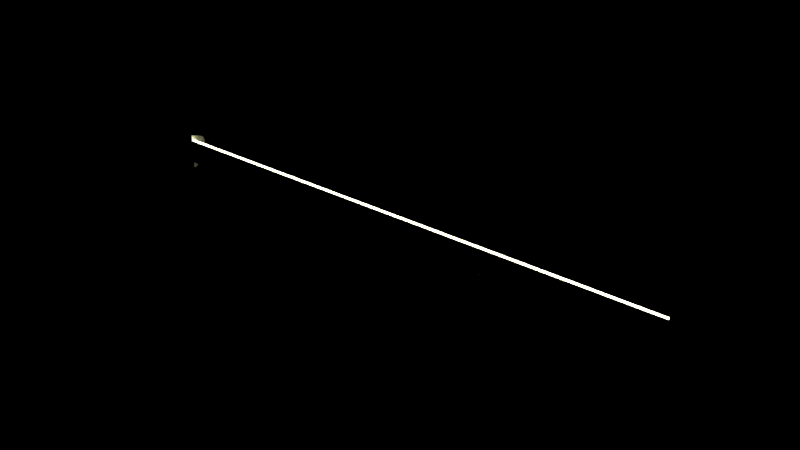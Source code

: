 # Source: neon_tube_lamp_-_Copy.blend  (saved by Blender 2.79.0; exported with 4.5.12 LTS)
import bpy
from mathutils import Matrix  # noqa: F401  (used for matrix-valued properties, if any)

bpy.ops.wm.read_factory_settings(use_empty=True)
scene = bpy.context.scene
scene.name = 'Scene'

# ---- collections
col_collection_1 = bpy.data.collections.new('Collection 1'); scene.collection.children.link(col_collection_1)

# ---- materials (node trees are filled in below, after node groups)
mat_neon_light = bpy.data.materials.new('neon light')
mat_neon_light.alpha_threshold = 0.0
mat_neon_light.preview_render_type = 'SHADERBALL'
mat_neon_light.roughness = 0.5
mat_stainless_steel___dark = bpy.data.materials.new('Stainless Steel - dark')
mat_stainless_steel___dark.alpha_threshold = 0.0
mat_stainless_steel___dark.diffuse_color = (0.3813, 0.3813, 0.3813, 1.0)
mat_stainless_steel___dark.roughness = 0.5
mat_stainless_steel___dark.line_color = (0.0, 0.0, 0.0, 1.0)

# ---- material node trees
mat_neon_light.use_nodes = True; mat_neon_light.node_tree.nodes.clear()
_N = mat_neon_light.node_tree.nodes; _L = mat_neon_light.node_tree.links
n0 = _N.new('ShaderNodeOutputMaterial'); n0.name = 'Material Output'; n0.location = (324, 303)
n1 = _N.new('ShaderNodeBsdfAnisotropic'); n1.name = 'Glossy BSDF'; n1.location = (-421, 115)
n1.distribution = 'GGX'
n2 = _N.new('ShaderNodeMixShader'); n2.name = 'Mix Shader.001'; n2.location = (-157, 203)
n2.inputs[0].default_value = 0.75
n3 = _N.new('ShaderNodeEmission'); n3.name = 'Emission'; n3.location = (-417, 245)
n3.inputs[1].default_value = 150.0
n4 = _N.new('ShaderNodeRGB'); n4.name = 'RGB'; n4.location = (-707, 252)
n4.outputs[0].default_value = (0.75, 0.75, 0.4225, 1.0)
n5 = _N.new('ShaderNodeMixShader'); n5.name = 'Mix Shader.002'; n5.location = (74, 288)
n6 = _N.new('ShaderNodeBsdfDiffuse'); n6.name = 'Diffuse BSDF'; n6.location = (-422, 429)
_L.new(n3.outputs[0], n2.inputs[1])
_L.new(n1.outputs[0], n2.inputs[2])
_L.new(n2.outputs[0], n5.inputs[2])
_L.new(n5.outputs[0], n0.inputs[0])
_L.new(n4.outputs[0], n6.inputs[0])
_L.new(n4.outputs[0], n3.inputs[0])
_L.new(n4.outputs[0], n1.inputs[0])
_L.new(n6.outputs[0], n5.inputs[1])
n0.is_active_output = True
mat_stainless_steel___dark.use_nodes = True; mat_stainless_steel___dark.node_tree.nodes.clear()
_N = mat_stainless_steel___dark.node_tree.nodes; _L = mat_stainless_steel___dark.node_tree.links
n0 = _N.new('ShaderNodeRGBToBW'); n0.name = 'RGB to BW'; n0.location = (-33, 237)
n0.width = 93
n1 = _N.new('ShaderNodeMix'); n1.name = 'Mix'; n1.location = (97, 337)
n1.width = 100
n1.data_type = 'RGBA'
n1.inputs[6].default_value = (0.03958, 0.03958, 0.03958, 1.0)
n1.inputs[7].default_value = (0.3824, 0.3824, 0.3824, 1.0)
n2 = _N.new('ShaderNodeTexNoise'); n2.name = 'Noise Texture'; n2.location = (-214, 275)
n2.width = 150
n2.inputs[2].default_value = 30.0
n2.inputs[8].default_value = 2.5
n3 = _N.new('ShaderNodeBsdfAnisotropic'); n3.name = 'Glossy BSDF'; n3.location = (235, 379)
n3.width = 168
n3.distribution = 'GGX'
n3.inputs[1].default_value = 0.3873
n4 = _N.new('ShaderNodeBsdfAnisotropic'); n4.name = 'Glossy BSDF.001'; n4.location = (235, 218)
n4.width = 179
n4.distribution = 'GGX'
n4.inputs[1].default_value = 0.3317
n5 = _N.new('ShaderNodeMixShader'); n5.name = 'Mix Shader'; n5.location = (455, 336)
n5.width = 150
n5.inputs[0].default_value = 0.1
n6 = _N.new('ShaderNodeOutputMaterial'); n6.name = 'Material Output'; n6.location = (638, 330)
n6.width = 153
n7 = _N.new('ShaderNodeMapping'); n7.name = 'Mapping'; n7.location = (-479, 283)
n7.vector_type = 'TEXTURE'
n7.inputs[3].default_value = (1.0, 20.0, 1.0)
n8 = _N.new('ShaderNodeTexCoord'); n8.name = 'Texture Coordinate'; n8.location = (-681, 247)
n8.width = 150
_L.new(n3.outputs[0], n5.inputs[1])
_L.new(n5.outputs[0], n6.inputs[0])
_L.new(n4.outputs[0], n5.inputs[2])
_L.new(n7.outputs[0], n2.inputs[0])
_L.new(n8.outputs[0], n7.inputs[0])
_L.new(n1.outputs[2], n3.inputs[0])
_L.new(n2.outputs[1], n0.inputs[0])
_L.new(n0.outputs[0], n1.inputs[0])
n6.is_active_output = True

# ---- world
world_world = bpy.data.worlds.new('World'); scene.world = world_world
world_world.color = (0.0, 0.0, 0.0)
world_world.use_sun_shadow = False
world_world.sun_shadow_jitter_overblur = 0.0
world_world.cycles.sampling_method = 'MANUAL'

# ---- meshes
me_cylinder = bpy.data.meshes.new('Cylinder')
me_cylinder.from_pydata([(-0.25, 0.01, 1.093e-08), (-0.25, 0.007071, -0.007071), (-0.25, -4.371e-10, -0.01), (0.25, -4.371e-10, -0.01), (0.25, 0.007071, -0.007071), (0.25, 1.192e-10, 0.01), (0.25, 0.01, -1.093e-08), (-0.25, 1.192e-10, 0.01), (-0.25, 0.007071, 0.007071), (0.25, 0.007071, 0.007071), (-0.22, 0.01, 3.643e-09), (0.22, 0.01, -3.308e-09), (0.22, 0.007071, -0.007071), (-0.22, 0.007071, -0.007071), (0.22, -4.371e-10, -0.01), (-0.22, -4.371e-10, -0.01), (0.22, 1.192e-10, 0.01), (-0.22, 1.192e-10, 0.01), (0.22, 0.007071, 0.007071), (-0.22, 0.007071, 0.007071), (0.25, 0.0, -1.071e-08), (-0.25, 0.0, 1.108e-08), (0.22, 1.192e-10, 0.0), (-0.22, 1.192e-10, 0.0), (-0.25, 0.015, 1.613e-08), (-0.25, 0.01207, -0.01042), (-0.22, 0.01207, -0.01042), (-0.25, 0.0, -0.01473), (-0.22, 0.0, -0.01473), (0.25, 0.01207, -0.01042), (0.25, 0.015, -1.607e-08), (-0.22, 4.657e-10, 0.01473), (-0.25, 4.657e-10, 0.01473), (-0.25, 0.01207, 0.01042), (-0.22, 0.01207, 0.01042), (-0.22, 0.015, 5.398e-09), (0.25, 0.0, -0.01473), (0.22, 0.0, -0.01473), (0.25, 0.01207, 0.01042), (0.22, 0.01207, 0.01042), (0.22, 0.015, -4.842e-09), (0.22, 4.657e-10, 0.01473), (0.22, 0.01207, -0.01042), (0.25, 4.657e-10, 0.01473)], [], [(11, 18, 39, 40), (15, 2, 27, 28), (19, 10, 35, 34), (2, 1, 25, 27), (12, 11, 40, 42), (19, 18, 11, 10), (16, 5, 43, 41), (17, 16, 18, 19), (9, 6, 30, 38), (13, 12, 14, 15), (10, 13, 26, 35), (10, 11, 12, 13), (9, 5, 20), (4, 6, 20), (3, 4, 20), (9, 20, 6), (0, 1, 21), (7, 8, 21), (8, 0, 21), (1, 2, 21), (17, 23, 22, 16), (15, 14, 22, 23), (17, 7, 21, 23), (15, 23, 21, 2), (16, 22, 20, 5), (14, 3, 20, 22), (40, 30, 29, 42), (42, 29, 36, 37), (41, 43, 38, 39), (39, 38, 30, 40), (33, 34, 35, 24), (32, 31, 34, 33), (25, 26, 28, 27), (24, 35, 26, 25), (6, 4, 29, 30), (17, 19, 34, 31), (3, 14, 37, 36), (7, 17, 31, 32), (18, 16, 41, 39), (4, 3, 36, 29), (8, 7, 32, 33), (13, 15, 28, 26), (5, 9, 38, 43), (14, 12, 42, 37), (1, 0, 24, 25), (0, 8, 33, 24)])
me_cylinder.polygons.foreach_set('material_index', [1, 1, 1, 1, 1, 0, 1, 0, 1, 0, 1, 0, 1, 1, 1, 1, 1, 1, 1, 1, 1, 1, 1, 1, 1, 1, 1, 1, 1, 1, 1, 1, 1, 1, 1, 1, 1, 1, 1, 1, 1, 1, 1, 1, 1, 1])
_uv = me_cylinder.uv_layers.new(name='UVMap')
_uv.uv.foreach_set('vector', [0.3698, 0.4522, 0.3752, 0.4653, 0.366, 0.4715, 0.3605, 0.4522, 0.08284, 0.09259, 0.08284, 0.03704, 0.0916, 0.03704, 0.0916, 0.09259, 0.3752, 0.3105, 0.3698, 0.3236, 0.3605, 0.3236, 0.366, 0.3043, 0.4902, 0.3051, 0.4771, 0.3105, 0.4678, 0.3043, 0.4902, 0.2963, 0.3752, 0.4391, 0.3698, 0.4522, 0.3605, 0.4522, 0.366, 0.4329, 0.1657, 0.8519, 0.1657, 0.03704, 0.1783, 0.03704, 0.1783, 0.8519, 0.0458, 0.9074, 0.0458, 0.963, 0.03704, 0.963, 0.03704, 0.9074, 0.2723, 0.8519, 0.2723, 0.03704, 0.2865, 0.03704, 0.2865, 0.8519, 0.4771, 0.4391, 0.4717, 0.4522, 0.4624, 0.4522, 0.4678, 0.4329, 0.1918, 0.8519, 0.1918, 0.03704, 0.1982, 0.03704, 0.1982, 0.8519, 0.3698, 0.3236, 0.3752, 0.3367, 0.366, 0.3429, 0.3605, 0.3236, 0.1783, 0.8519, 0.1783, 0.03704, 0.1918, 0.03704, 0.1918, 0.8519, 0.4771, 0.4391, 0.4902, 0.4337, 0.4902, 0.4522, 0.4771, 0.4653, 0.4717, 0.4522, 0.4902, 0.4522, 0.4902, 0.4707, 0.4771, 0.4653, 0.4902, 0.4522, 0.4771, 0.4391, 0.4902, 0.4522, 0.4717, 0.4522, 0.4717, 0.3236, 0.4771, 0.3105, 0.4902, 0.3236, 0.4902, 0.3421, 0.4771, 0.3367, 0.4902, 0.3236, 0.4771, 0.3367, 0.4717, 0.3236, 0.4902, 0.3236, 0.4771, 0.3105, 0.4902, 0.3051, 0.4902, 0.3236, 0.0458, 0.09259, 0.06432, 0.09259, 0.06432, 0.9074, 0.0458, 0.9074, 0.08284, 0.09259, 0.08284, 0.9074, 0.06432, 0.9074, 0.06432, 0.09259, 0.0458, 0.09259, 0.0458, 0.03704, 0.06432, 0.03704, 0.06432, 0.09259, 0.08284, 0.09259, 0.06432, 0.09259, 0.06432, 0.03704, 0.08284, 0.03704, 0.0458, 0.9074, 0.06432, 0.9074, 0.06432, 0.963, 0.0458, 0.963, 0.08284, 0.9074, 0.08284, 0.963, 0.06432, 0.963, 0.06432, 0.9074, 0.3793, 0.2222, 0.3793, 0.1667, 0.399, 0.1667, 0.399, 0.2222, 0.399, 0.2222, 0.399, 0.1667, 0.4088, 0.1667, 0.4088, 0.2222, 0.4828, 0.2222, 0.4828, 0.1667, 0.5066, 0.1667, 0.5066, 0.2222, 0.3605, 0.2222, 0.3605, 0.1667, 0.3793, 0.1667, 0.3793, 0.2222, 0.3605, 0.09259, 0.3605, 0.03704, 0.3793, 0.03704, 0.3793, 0.09259, 0.4828, 0.09259, 0.4828, 0.03704, 0.5066, 0.03704, 0.5066, 0.09259, 0.399, 0.09259, 0.399, 0.03704, 0.4088, 0.03704, 0.4088, 0.09259, 0.3793, 0.09259, 0.3793, 0.03704, 0.399, 0.03704, 0.399, 0.09259, 0.4717, 0.4522, 0.4771, 0.4653, 0.4678, 0.4715, 0.4624, 0.4522, 0.3883, 0.3051, 0.3752, 0.3105, 0.366, 0.3043, 0.3883, 0.2963, 0.08284, 0.963, 0.08284, 0.9074, 0.0916, 0.9074, 0.0916, 0.963, 0.0458, 0.03704, 0.0458, 0.09259, 0.03704, 0.09259, 0.03704, 0.03704, 0.3752, 0.4653, 0.3883, 0.4707, 0.3883, 0.4795, 0.366, 0.4715, 0.4771, 0.4653, 0.4902, 0.4707, 0.4902, 0.4795, 0.4678, 0.4715, 0.4771, 0.3367, 0.4902, 0.3421, 0.4902, 0.3509, 0.4678, 0.3429, 0.3752, 0.3367, 0.3883, 0.3421, 0.3883, 0.3509, 0.366, 0.3429, 0.4902, 0.4337, 0.4771, 0.4391, 0.4678, 0.4329, 0.4902, 0.4249, 0.3883, 0.4337, 0.3752, 0.4391, 0.366, 0.4329, 0.3883, 0.4249, 0.4771, 0.3105, 0.4717, 0.3236, 0.4624, 0.3236, 0.4678, 0.3043, 0.4717, 0.3236, 0.4771, 0.3367, 0.4678, 0.3429, 0.4624, 0.3236])
me_cylinder.materials.append(None)
me_cylinder.materials.append(None)
me_cylinder.use_remesh_preserve_volume = False
me_cylinder.use_remesh_preserve_attributes = False
me_cylinder.use_mirror_vertex_groups = False
me_cylinder.update()

# ---- objects
ob_neon_tube_lamp___low = bpy.data.objects.new('neon tube lamp - low', me_cylinder)

# ---- transforms, parenting, visibility, modifiers, constraints
ob_neon_tube_lamp___low.location = (0.0, 0.0, 0.0)
ob_neon_tube_lamp___low.lineart.crease_threshold = 0.0
ob_neon_tube_lamp___low.material_slots[0].link = 'OBJECT'; ob_neon_tube_lamp___low.material_slots[0].material = mat_neon_light
ob_neon_tube_lamp___low.material_slots[1].link = 'OBJECT'; ob_neon_tube_lamp___low.material_slots[1].material = mat_stainless_steel___dark

# ---- collection membership
col_collection_1.objects.link(ob_neon_tube_lamp___low)

# ---- scene / render settings (as saved in the file)
scene.frame_start = 1; scene.frame_end = 250; scene.frame_set(1)
scene.render.engine = 'CYCLES'
scene.render.resolution_percentage = 50
scene.render.dither_intensity = 0.0
scene.cycles.use_denoising = False
scene.cycles.samples = 128
scene.cycles.sampling_pattern = 'TABULATED_SOBOL'
scene.cycles.use_adaptive_sampling = False
scene.cycles.use_light_tree = False
scene.cycles.blur_glossy = 0.0
scene.cycles.sample_clamp_indirect = 0.0
scene.cycles.bake_type = 'DIFFUSE'
scene.view_settings.view_transform = 'Standard'
bpy.context.view_layer.update()

# ---- added for rendering (the .blend has no active camera): camera
cam_auto = bpy.data.cameras.new('AutoCamera')
cam_auto.lens = 50.0
cam_auto.sensor_width = 36.0
cam_auto.clip_end = 1000.0
ob_auto_camera = bpy.data.objects.new('AutoCamera', cam_auto)
scene.collection.objects.link(ob_auto_camera)
ob_auto_camera.location = (0.463623, -0.548847, 0.370898)
ob_auto_camera.rotation_euler = (1.09748, -7.21219e-08, 0.694738)
scene.camera = ob_auto_camera
bpy.context.view_layer.update()
